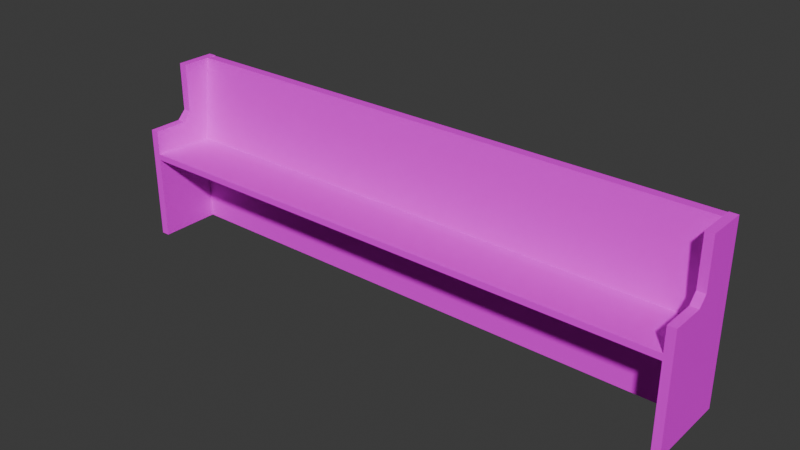 # Source: BenchPrayer01.blend  (saved by Blender 4.1.23; exported with 4.5.12 LTS)
import bpy
from mathutils import Matrix  # noqa: F401  (used for matrix-valued properties, if any)

bpy.ops.wm.read_factory_settings(use_empty=True)
scene = bpy.context.scene
scene.name = 'Scene'

# ---- collections
col_collection = bpy.data.collections.new('Collection'); scene.collection.children.link(col_collection)

# ---- images (referenced by path relative to the original .blend; pixels are not part of the script)
import os
ASSET_DIR = os.environ.get("B2B_ASSET_DIR", "")  # directory of the original .blend (textures are referenced by path, not embedded)
HERE = os.path.dirname(os.path.abspath(__file__))  # packed textures are extracted next to this script under _unpacked/

def load_image(name, relpath, width, height, colorspace="sRGB"):
    """Load a texture the original file referenced (path relative to the .blend, or extracted next to this script)."""
    p = next((c for c in (os.path.join(HERE, relpath), os.path.join(ASSET_DIR, relpath)) if relpath and os.path.exists(c)), "")
    if p:
        img = bpy.data.images.load(p, check_existing=True)
        img.name = name
    else:  # same state as the original file: an image datablock whose file is absent (Cycles renders it pink)
        img = bpy.data.images.new(name, width, height)
        img.source = "FILE"
        img.filepath = "//" + (relpath or name)
    img.colorspace_settings.name = colorspace
    return img
img_benchprayer01_a_png = load_image('BenchPrayer01_a.png', 'BenchPrayer01_a.jpg', 1024, 1024, 'sRGB')

# ---- materials (node trees are filled in below, after node groups)
mat_material = bpy.data.materials.new('Material')
mat_material.alpha_threshold = 0.0
mat_material.use_transparent_shadow = False
mat_material.roughness = 0.5
mat_material.line_color = (0.0, 0.0, 0.0, 1.0)

# ---- material node trees
mat_material.use_nodes = True; mat_material.node_tree.nodes.clear()
_N = mat_material.node_tree.nodes; _L = mat_material.node_tree.links
n0 = _N.new('ShaderNodeOutputMaterial'); n0.name = 'Material Output'; n0.location = (300, 300)
n1 = _N.new('ShaderNodeBsdfPrincipled'); n1.name = 'Principled BSDF'; n1.location = (10, 300)
n1.inputs[3].default_value = 1.45
n1.inputs[13].default_value = 0.05
n2 = _N.new('ShaderNodeTexImage'); n2.name = 'Image Texture'; n2.location = (-280, 280)
n2.image = img_benchprayer01_a_png
n2.interpolation = 'Closest'
_L.new(n1.outputs[0], n0.inputs[0])
_L.new(n2.outputs[0], n1.inputs[0])
n0.is_active_output = True

# ---- world
world_world = bpy.data.worlds.new('World'); scene.world = world_world
world_world.use_nodes = True; world_world.node_tree.nodes.clear()
_N = world_world.node_tree.nodes; _L = world_world.node_tree.links
n0 = _N.new('ShaderNodeOutputWorld'); n0.name = 'World Output'; n0.location = (300, 300)
n1 = _N.new('ShaderNodeBackground'); n1.name = 'Background'; n1.location = (10, 300)
n1.inputs[0].default_value = (0.05088, 0.05088, 0.05088, 1.0)
_L.new(n1.outputs[0], n0.inputs[0])
n0.is_active_output = True
world_world.color = (0.05088, 0.05088, 0.05088)
world_world.use_sun_shadow = False
world_world.sun_shadow_jitter_overblur = 0.0

# ---- meshes
me_cube_001 = bpy.data.meshes.new('Cube.001')
me_cube_001.from_pydata([(5.172, -0.75, 0.0), (5.247, -0.75, 0.0), (5.247, -0.4387, 1.051), (5.247, -5.588e-09, 0.0), (5.247, -5.588e-09, 1.051), (5.247, -0.75, 1.051), (5.247, -0.3587, 1.132), (5.247, -5.588e-09, 1.132), (5.172, -5.588e-09, 1.582), (5.247, -0.3587, 1.582), (5.247, -5.588e-09, 1.582), (5.172, -0.75, 0.8288), (5.172, -0.0911, 0.7985), (5.172, -0.75, 0.7728), (0.072, -0.1911, 0.0), (5.172, -0.1911, 0.7303), (5.172, -0.1911, 0.0), (5.172, -0.0911, 0.0), (5.172, -0.1911, 0.7303), (5.172, -0.1864, 0.8048), (0.072, -0.1864, 0.8048), (0.072, -0.1911, 0.7303), (5.172, -5.588e-09, 1.576), (5.172, -0.09528, 1.583), (0.072, -0.09528, 1.583), (3.784, -0.75, 0.7728), (3.747, -0.1911, 0.7303), (3.034, -0.75, 0.7728), (3.034, -0.1911, 0.5741), (3.034, -0.1911, 0.7303), (2.997, -0.75, 0.7728), (2.997, -0.1911, 0.5741), (2.997, -0.1911, 0.7303), (3.784, -0.1911, 0.7303), (3.747, -0.75, 0.7728), (3.747, -0.1911, 0.5741), (3.784, -0.1911, 0.5741), (4.534, -0.75, 0.7728), (4.497, -0.1911, 0.7303), (4.497, -0.1911, 0.5741), (4.497, -0.75, 0.7728), (4.534, -0.1911, 0.5741), (4.534, -0.1911, 0.7303), (5.172, -0.4387, 1.051), (5.172, -5.588e-09, 0.0), (5.172, -5.588e-09, 1.051), (5.172, -0.75, 1.051), (5.172, -0.3587, 1.132), (5.172, -5.588e-09, 1.132), (5.172, -0.3587, 1.582), (0.072, -0.75, 0.0), (-0.003, -0.75, 0.0), (-0.003, -0.4387, 1.051), (-0.003, -5.588e-09, 0.0), (-0.003, -5.588e-09, 1.051), (-0.003, -0.75, 1.051), (-0.003, -0.3587, 1.132), (-0.003, -5.588e-09, 1.132), (0.072, -5.588e-09, 1.582), (-0.003, -0.3587, 1.582), (-0.003, -5.588e-09, 1.582), (0.072, -0.75, 0.8288), (0.072, -0.0911, 0.7985), (0.072, -0.75, 0.7728), (0.072, -0.0911, 0.0), (0.07164, -0.1911, 0.7303), (0.072, -5.588e-09, 1.576), (1.46, -0.75, 0.7728), (1.497, -0.1911, 0.7303), (2.21, -0.75, 0.7728), (2.21, -0.1911, 0.5741), (2.21, -0.1911, 0.7303), (2.247, -0.75, 0.7728), (2.247, -0.1911, 0.5741), (2.247, -0.1911, 0.7303), (1.46, -0.1911, 0.7303), (1.497, -0.75, 0.7728), (1.497, -0.1911, 0.5741), (1.46, -0.1911, 0.5741), (0.7096, -0.75, 0.7728), (0.7471, -0.1911, 0.7303), (0.7471, -0.1911, 0.5741), (0.7471, -0.75, 0.7728), (0.7096, -0.1911, 0.5741), (0.7096, -0.1911, 0.7303), (0.072, -0.4387, 1.051), (0.072, -5.588e-09, 0.0), (0.072, -5.588e-09, 1.051), (0.072, -0.75, 1.051), (0.072, -0.3587, 1.132), (0.072, -5.588e-09, 1.132), (0.072, -0.3587, 1.582)], [(15, 13)], [(46, 43, 45), (4, 2, 5), (5, 2, 43, 46), (44, 3, 1, 0), (4, 45, 48, 7), (1, 5, 46, 0), (3, 4, 5, 1), (44, 45, 4, 3), (47, 49, 8, 48), (43, 47, 48, 45), (2, 4, 7, 6), (44, 0, 46, 45), (43, 2, 6, 47), (10, 8, 49, 9), (47, 6, 9, 49), (7, 48, 8, 10), (6, 7, 10, 9), (18, 19, 11, 13), (21, 18, 13, 63), (14, 64, 17, 16), (14, 16, 15, 21), (17, 64, 62, 12), (12, 19, 18), (12, 62, 66, 22), (19, 20, 61, 11), (13, 11, 61, 63), (22, 66, 24, 23), (19, 12, 22, 23), (20, 19, 23, 24), (35, 36, 25, 34), (36, 33, 25), (30, 32, 31), (28, 29, 27), (31, 28, 27, 30), (34, 26, 35), (39, 41, 37, 40), (41, 42, 37), (40, 38, 39), (88, 87, 85), (54, 55, 52), (55, 88, 85, 52), (86, 50, 51, 53), (54, 57, 90, 87), (51, 50, 88, 55), (53, 51, 55, 54), (86, 53, 54, 87), (89, 90, 58, 91), (85, 87, 90, 89), (52, 56, 57, 54), (86, 87, 88, 50), (85, 89, 56, 52), (60, 59, 91, 58), (89, 91, 59, 56), (57, 60, 58, 90), (56, 59, 60, 57), (65, 63, 61, 20), (21, 63, 65), (62, 65, 20), (20, 24, 66, 62), (77, 76, 67, 78), (78, 67, 75), (72, 73, 74), (70, 69, 71), (73, 72, 69, 70), (76, 77, 68), (81, 82, 79, 83), (83, 79, 84), (82, 81, 80)])
_uv = me_cube_001.uv_layers.new(name='UVMap')
_uv.uv.foreach_set('vector', [0.5502, 0.0, 0.625, 0.0, 0.5502, 0.25, 0.625, 0.5, 0.625, 0.75, 0.5502, 0.75, 0.3477, 0.4844, 0.404, 0.4844, 0.404, 0.5156, 0.3477, 0.5156, 0.1523, 0.6641, 0.1523, 0.6484, 0.2152, 0.6484, 0.2152, 0.6641, 0.4371, 0.5234, 0.4371, 0.4766, 0.4603, 0.4766, 0.4603, 0.5234, 0.1523, 0.4844, 0.3477, 0.4844, 0.3477, 0.5156, 0.1523, 0.5156, 0.0, 0.0, 0.0, 0.6562, 0.1523, 0.6562, 0.1523, 0.0, 0.1556, 0.4766, 0.4371, 0.4766, 0.4371, 0.5234, 0.1556, 0.5234, 0.07285, 0.6875, 0.07285, 1.0, 0.0, 1.0, 0.0, 0.6875, 0.0894, 0.6562, 0.07285, 0.6875, 0.0, 0.6875, 0.0, 0.6562, 0.0894, 0.6562, 0.0, 0.6562, 0.0, 0.6875, 0.07285, 0.6875, 0.0, 0.0, 0.1523, 0.0, 0.1523, 0.6562, 0.0, 0.6562, 0.404, 0.5156, 0.404, 0.4844, 0.4272, 0.4844, 0.4272, 0.5156, 0.5762, 0.4844, 0.5762, 0.5156, 0.5099, 0.5156, 0.5099, 0.4844, 0.4272, 0.5156, 0.4272, 0.4844, 0.5099, 0.4844, 0.5099, 0.5156, 0.4603, 0.5234, 0.4603, 0.4766, 0.5795, 0.4766, 0.5795, 0.5234, 0.07285, 0.6875, 0.0, 0.6875, 0.0, 1.0, 0.07285, 1.0, 0.375, 0.532, 0.625, 0.532, 0.625, 0.75, 0.375, 0.75, 0.1523, 0.4844, 1.0, 0.4844, 1.0, 0.8125, 0.1523, 0.8125, 0.5762, 0.6797, 0.5762, 0.7188, 0.1523, 0.7188, 0.1523, 0.6797, 1.0, 0.6484, 0.1523, 0.65, 0.1523, 1.0, 1.0, 1.0, 1.0, 0.5156, 0.1523, 0.5156, 0.1523, 0.8672, 1.0, 0.8672, 0.625, 0.5, 0.625, 0.532, 0.375, 0.532, 0.1523, 0.8672, 0.9735, 0.8672, 0.9735, 0.5156, 0.1523, 0.5156, 0.1523, 0.5312, 1.0, 0.5312, 1.0, 0.8594, 0.1523, 0.8594, 0.1523, 0.6797, 0.1523, 0.6562, 0.5762, 0.6562, 0.5762, 0.6797, 0.1523, 0.6641, 0.5762, 0.6641, 0.5762, 0.6953, 0.1523, 0.6953, 0.625, 0.532, 0.625, 0.5, 0.625, 0.5, 0.625, 0.532, 0.1523, 1.0, 0.9735, 1.0, 0.9735, 0.6484, 0.1523, 0.65, 0.1523, 0.375, 0.1523, 0.3594, 0.2583, 0.3594, 0.2583, 0.375, 0.1623, 0.75, 0.1788, 0.6797, 0.2682, 0.75, 0.1623, 0.5234, 0.255, 0.4453, 0.2682, 0.5234, 0.1623, 0.6797, 0.1788, 0.6016, 0.2682, 0.6797, 0.1523, 0.3359, 0.1523, 0.3203, 0.2583, 0.3203, 0.2583, 0.3359, 0.1623, 0.4453, 0.255, 0.3672, 0.2682, 0.4453, 0.1523, 0.3594, 0.1523, 0.3359, 0.2583, 0.3359, 0.2583, 0.3594, 0.1623, 0.6016, 0.1788, 0.5234, 0.2682, 0.6016, 0.1623, 0.3672, 0.255, 0.2969, 0.2682, 0.3672, 0.5502, 0.0, 0.5502, 0.25, 0.625, 0.0, 0.625, 0.5, 0.5502, 0.75, 0.625, 0.75, 0.3444, 0.5156, 0.3444, 0.4844, 0.4007, 0.4844, 0.4007, 0.5156, 0.1523, 0.6328, 0.2152, 0.6328, 0.2152, 0.6484, 0.1523, 0.6484, 0.4338, 0.6406, 0.457, 0.6406, 0.457, 0.6875, 0.4338, 0.6875, 0.149, 0.5156, 0.149, 0.4844, 0.3444, 0.4844, 0.3444, 0.5156, 0.0, 0.0, 0.1523, 0.0, 0.1523, 0.6562, 0.0, 0.6562, 0.1523, 0.6875, 0.1523, 0.6406, 0.4338, 0.6406, 0.4338, 0.6875, 0.07285, 0.6875, 0.0, 0.6875, 0.0, 1.0, 0.07285, 1.0, 0.0894, 0.6562, 0.0, 0.6562, 0.0, 0.6875, 0.07285, 0.6875, 0.0894, 0.6562, 0.07285, 0.6875, 0.0, 0.6875, 0.0, 0.6562, 0.0, 0.0, 0.0, 0.6562, 0.1523, 0.6562, 0.1523, 0.0, 0.4007, 0.4844, 0.4238, 0.4844, 0.4238, 0.5156, 0.4007, 0.5156, 0.5728, 0.5156, 0.5066, 0.5156, 0.5066, 0.4844, 0.5728, 0.4844, 0.4238, 0.4844, 0.5066, 0.4844, 0.5066, 0.5156, 0.4238, 0.5156, 0.457, 0.6406, 0.5762, 0.6406, 0.5762, 0.6875, 0.457, 0.6875, 0.07285, 0.6875, 0.07285, 1.0, 0.0, 1.0, 0.0, 0.6875, 0.375, 0.532, 0.375, 0.75, 0.625, 0.75, 0.625, 0.532, 0.1523, 0.4844, 1.0, 0.8125, 1.0, 0.4844, 0.625, 0.5, 0.375, 0.532, 0.625, 0.532, 0.625, 0.532, 0.625, 0.532, 0.625, 0.5, 0.625, 0.5, 0.1523, 0.375, 0.2583, 0.375, 0.2583, 0.3594, 0.1523, 0.3594, 0.1623, 0.75, 0.2682, 0.75, 0.1788, 0.6797, 0.1623, 0.5234, 0.2682, 0.5234, 0.255, 0.4453, 0.1623, 0.6797, 0.2682, 0.6797, 0.1788, 0.6016, 0.1523, 0.3359, 0.2583, 0.3359, 0.2583, 0.3203, 0.1523, 0.3203, 0.1623, 0.4453, 0.2682, 0.4453, 0.255, 0.3672, 0.1523, 0.3594, 0.2583, 0.3594, 0.2583, 0.3359, 0.1523, 0.3359, 0.1623, 0.6016, 0.2682, 0.6016, 0.1788, 0.5234, 0.1623, 0.3672, 0.2682, 0.3672, 0.255, 0.2969])
me_cube_001.materials.append(mat_material)
me_cube_001.update()

# ---- objects
ob_benchprayer01 = bpy.data.objects.new('BenchPrayer01', me_cube_001)

# ---- transforms, parenting, visibility, modifiers, constraints
ob_benchprayer01.location = (0.0, 0.0, 0.0)

# ---- collection membership
col_collection.objects.link(ob_benchprayer01)

# ---- scene / render settings (as saved in the file)
scene.frame_start = 1; scene.frame_end = 250; scene.frame_set(1)
scene.render.engine = 'BLENDER_EEVEE_NEXT'
scene.cycles.sampling_pattern = 'TABULATED_SOBOL'
scene.eevee.ray_tracing_options.trace_max_roughness = 0.0
bpy.context.view_layer.update()

# ---- added for rendering (the .blend has no active camera and no usable light): camera, sun
cam_auto = bpy.data.cameras.new('AutoCamera')
cam_auto.lens = 50.0
cam_auto.sensor_width = 36.0
cam_auto.clip_end = 1000.0
ob_auto_camera = bpy.data.objects.new('AutoCamera', cam_auto)
scene.collection.objects.link(ob_auto_camera)
ob_auto_camera.location = (7.74261, -6.51973, 4.88786)
ob_auto_camera.rotation_euler = (1.09748, -7.21219e-08, 0.694738)
scene.camera = ob_auto_camera
light_auto_sun = bpy.data.lights.new('AutoSun', 'SUN')
light_auto_sun.energy = 3.0
light_auto_sun.angle = 0.0523599
ob_auto_sun = bpy.data.objects.new('AutoSun', light_auto_sun)
scene.collection.objects.link(ob_auto_sun)
ob_auto_sun.rotation_euler = (0.872665, 0.174533, 0.523599)
bpy.context.view_layer.update()
